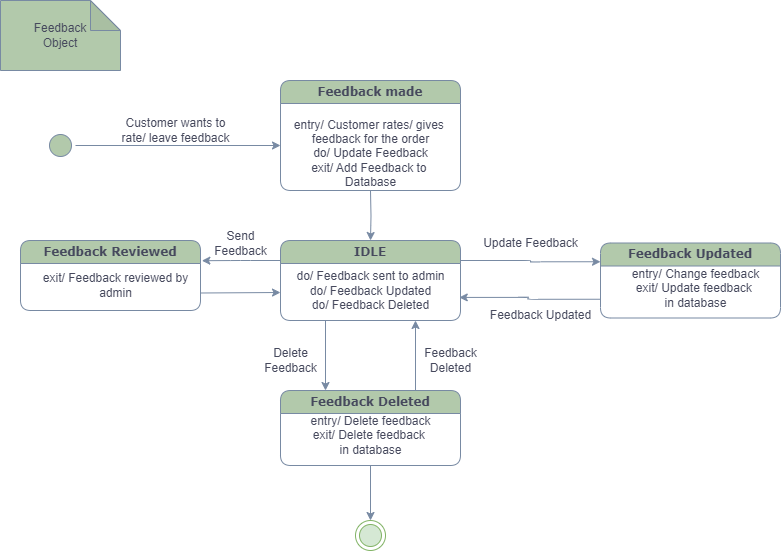

The diagram above was exported from draw.io. Its source (the exported page's mxGraphModel, read from the mxfile embedded in the PNG):
<mxGraphModel dx="1050" dy="523" grid="1" gridSize="10" guides="1" tooltips="1" connect="1" arrows="1" fold="1" page="1" pageScale="1" pageWidth="1100" pageHeight="850" background="none" math="0" shadow="0">
  <root>
    <mxCell id="0" />
    <mxCell id="1" parent="0" />
    <mxCell id="QHAprbs9OQc7LEGsFMKN-3" style="edgeStyle=orthogonalEdgeStyle;rounded=1;orthogonalLoop=1;jettySize=auto;html=1;exitX=0.5;exitY=0;exitDx=0;exitDy=0;labelBackgroundColor=none;strokeColor=#788AA3;fontColor=default;" edge="1" parent="1" source="382b91b5511bd0f7-1">
      <mxGeometry relative="1" as="geometry">
        <mxPoint x="300" y="165" as="targetPoint" />
      </mxGeometry>
    </mxCell>
    <mxCell id="382b91b5511bd0f7-1" value="" style="ellipse;html=1;shape=startState;fillColor=#B2C9AB;strokeColor=#788AA3;rounded=1;shadow=0;comic=0;labelBackgroundColor=none;fontFamily=Verdana;fontSize=12;fontColor=#46495D;align=center;direction=south;" parent="1" vertex="1">
      <mxGeometry x="65" y="150" width="30" height="30" as="geometry" />
    </mxCell>
    <mxCell id="2a3bc250acf0617d-7" value="Feedback made" style="swimlane;whiteSpace=wrap;html=1;rounded=1;shadow=0;comic=0;labelBackgroundColor=none;strokeWidth=1;fontFamily=Verdana;fontSize=12;align=center;startSize=23;fillColor=#B2C9AB;strokeColor=#788AA3;fontColor=#46495D;" parent="1" vertex="1">
      <mxGeometry x="300" y="100" width="180" height="110" as="geometry" />
    </mxCell>
    <mxCell id="QHAprbs9OQc7LEGsFMKN-5" value="entry/ Customer rates/ gives&amp;nbsp;&lt;br&gt;feedback for the order&lt;br&gt;do/ Update Feedback&lt;br&gt;exit/ Add Feedback to&amp;nbsp;&lt;br&gt;Database" style="text;html=1;align=center;verticalAlign=middle;resizable=0;points=[];autosize=1;strokeColor=none;fillColor=none;labelBackgroundColor=none;fontColor=#46495D;rounded=1;" vertex="1" parent="2a3bc250acf0617d-7">
      <mxGeometry y="28" width="180" height="90" as="geometry" />
    </mxCell>
    <mxCell id="QHAprbs9OQc7LEGsFMKN-1" value="Feedback&lt;br&gt;Object" style="shape=note;whiteSpace=wrap;html=1;backgroundOutline=1;darkOpacity=0.05;labelBackgroundColor=none;fillColor=#B2C9AB;strokeColor=#788AA3;fontColor=#46495D;rounded=1;" vertex="1" parent="1">
      <mxGeometry x="20" y="20" width="120" height="70" as="geometry" />
    </mxCell>
    <mxCell id="QHAprbs9OQc7LEGsFMKN-4" value="Customer wants to &lt;br&gt;rate/ leave feedback" style="text;html=1;align=center;verticalAlign=middle;resizable=0;points=[];autosize=1;strokeColor=none;fillColor=none;labelBackgroundColor=none;fontColor=#46495D;rounded=1;" vertex="1" parent="1">
      <mxGeometry x="130" y="130" width="130" height="40" as="geometry" />
    </mxCell>
    <mxCell id="QHAprbs9OQc7LEGsFMKN-15" style="edgeStyle=orthogonalEdgeStyle;rounded=1;orthogonalLoop=1;jettySize=auto;html=1;exitX=0;exitY=0.25;exitDx=0;exitDy=0;entryX=1.008;entryY=-0.12;entryDx=0;entryDy=0;entryPerimeter=0;labelBackgroundColor=none;strokeColor=#788AA3;fontColor=default;" edge="1" parent="1" source="QHAprbs9OQc7LEGsFMKN-6" target="QHAprbs9OQc7LEGsFMKN-13">
      <mxGeometry relative="1" as="geometry" />
    </mxCell>
    <mxCell id="QHAprbs9OQc7LEGsFMKN-24" style="edgeStyle=orthogonalEdgeStyle;rounded=1;orthogonalLoop=1;jettySize=auto;html=1;exitX=1;exitY=0.25;exitDx=0;exitDy=0;entryX=0;entryY=0.25;entryDx=0;entryDy=0;labelBackgroundColor=none;strokeColor=#788AA3;fontColor=default;" edge="1" parent="1" source="QHAprbs9OQc7LEGsFMKN-6" target="QHAprbs9OQc7LEGsFMKN-19">
      <mxGeometry relative="1" as="geometry">
        <mxPoint x="610" y="280" as="targetPoint" />
      </mxGeometry>
    </mxCell>
    <mxCell id="QHAprbs9OQc7LEGsFMKN-31" style="edgeStyle=orthogonalEdgeStyle;rounded=1;orthogonalLoop=1;jettySize=auto;html=1;exitX=0.25;exitY=1;exitDx=0;exitDy=0;entryX=0.25;entryY=0;entryDx=0;entryDy=0;labelBackgroundColor=none;strokeColor=#788AA3;fontColor=default;" edge="1" parent="1" source="QHAprbs9OQc7LEGsFMKN-6" target="QHAprbs9OQc7LEGsFMKN-29">
      <mxGeometry relative="1" as="geometry" />
    </mxCell>
    <mxCell id="QHAprbs9OQc7LEGsFMKN-6" value="IDLE" style="swimlane;whiteSpace=wrap;html=1;rounded=1;shadow=0;comic=0;labelBackgroundColor=none;strokeWidth=1;fontFamily=Verdana;fontSize=12;align=center;startSize=23;fillColor=#B2C9AB;strokeColor=#788AA3;fontColor=#46495D;" vertex="1" parent="1">
      <mxGeometry x="300" y="260" width="180" height="80" as="geometry" />
    </mxCell>
    <mxCell id="QHAprbs9OQc7LEGsFMKN-7" value="&lt;br&gt;do/ Feedback sent to admin&lt;br&gt;do/ Feedback Updated&lt;br&gt;do/ Feedback Deleted&lt;br&gt;" style="text;html=1;align=center;verticalAlign=middle;resizable=0;points=[];autosize=1;strokeColor=none;fillColor=none;labelBackgroundColor=none;fontColor=#46495D;rounded=1;" vertex="1" parent="QHAprbs9OQc7LEGsFMKN-6">
      <mxGeometry x="5" y="7.5" width="170" height="70" as="geometry" />
    </mxCell>
    <mxCell id="QHAprbs9OQc7LEGsFMKN-11" style="edgeStyle=orthogonalEdgeStyle;rounded=1;orthogonalLoop=1;jettySize=auto;html=1;entryX=0.5;entryY=0;entryDx=0;entryDy=0;labelBackgroundColor=none;strokeColor=#788AA3;fontColor=default;" edge="1" parent="1" target="QHAprbs9OQc7LEGsFMKN-6">
      <mxGeometry relative="1" as="geometry">
        <mxPoint x="390" y="210" as="sourcePoint" />
      </mxGeometry>
    </mxCell>
    <mxCell id="QHAprbs9OQc7LEGsFMKN-16" style="edgeStyle=orthogonalEdgeStyle;rounded=1;orthogonalLoop=1;jettySize=auto;html=1;exitX=1;exitY=0.75;exitDx=0;exitDy=0;labelBackgroundColor=none;strokeColor=#788AA3;fontColor=default;" edge="1" parent="1" source="QHAprbs9OQc7LEGsFMKN-12">
      <mxGeometry relative="1" as="geometry">
        <mxPoint x="300" y="312" as="targetPoint" />
      </mxGeometry>
    </mxCell>
    <mxCell id="QHAprbs9OQc7LEGsFMKN-12" value="Feedback Reviewed" style="swimlane;whiteSpace=wrap;html=1;rounded=1;shadow=0;comic=0;labelBackgroundColor=none;strokeWidth=1;fontFamily=Verdana;fontSize=12;align=center;startSize=23;fillColor=#B2C9AB;strokeColor=#788AA3;fontColor=#46495D;" vertex="1" parent="1">
      <mxGeometry x="40" y="260" width="180" height="70" as="geometry" />
    </mxCell>
    <mxCell id="QHAprbs9OQc7LEGsFMKN-13" value="exit/ Feedback reviewed by&lt;br&gt;admin" style="text;html=1;align=center;verticalAlign=middle;resizable=0;points=[];autosize=1;strokeColor=none;fillColor=none;labelBackgroundColor=none;fontColor=#46495D;rounded=1;" vertex="1" parent="QHAprbs9OQc7LEGsFMKN-12">
      <mxGeometry x="10" y="25" width="170" height="40" as="geometry" />
    </mxCell>
    <mxCell id="QHAprbs9OQc7LEGsFMKN-17" value="Send&lt;br&gt;Feedback" style="text;html=1;align=center;verticalAlign=middle;resizable=0;points=[];autosize=1;strokeColor=none;fillColor=none;labelBackgroundColor=none;fontColor=#46495D;rounded=1;" vertex="1" parent="1">
      <mxGeometry x="220" y="243" width="80" height="40" as="geometry" />
    </mxCell>
    <mxCell id="QHAprbs9OQc7LEGsFMKN-23" style="edgeStyle=orthogonalEdgeStyle;rounded=1;orthogonalLoop=1;jettySize=auto;html=1;exitX=0;exitY=0.75;exitDx=0;exitDy=0;entryX=1.022;entryY=0.706;entryDx=0;entryDy=0;entryPerimeter=0;labelBackgroundColor=none;strokeColor=#788AA3;fontColor=default;" edge="1" parent="1" source="QHAprbs9OQc7LEGsFMKN-19" target="QHAprbs9OQc7LEGsFMKN-7">
      <mxGeometry relative="1" as="geometry" />
    </mxCell>
    <mxCell id="QHAprbs9OQc7LEGsFMKN-19" value="Feedback Updated" style="swimlane;whiteSpace=wrap;html=1;rounded=1;shadow=0;comic=0;labelBackgroundColor=none;strokeWidth=1;fontFamily=Verdana;fontSize=12;align=center;startSize=23;fillColor=#B2C9AB;strokeColor=#788AA3;fontColor=#46495D;" vertex="1" parent="1">
      <mxGeometry x="620" y="262.5" width="180" height="75" as="geometry" />
    </mxCell>
    <mxCell id="QHAprbs9OQc7LEGsFMKN-20" value="entry/ Change feedback&lt;br&gt;exit/ Update feedback&amp;nbsp;&lt;br&gt;in database" style="text;html=1;align=center;verticalAlign=middle;resizable=0;points=[];autosize=1;strokeColor=none;fillColor=none;labelBackgroundColor=none;fontColor=#46495D;rounded=1;" vertex="1" parent="QHAprbs9OQc7LEGsFMKN-19">
      <mxGeometry x="20" y="15" width="150" height="60" as="geometry" />
    </mxCell>
    <mxCell id="QHAprbs9OQc7LEGsFMKN-25" value="Update Feedback" style="text;html=1;align=center;verticalAlign=middle;resizable=0;points=[];autosize=1;strokeColor=none;fillColor=none;labelBackgroundColor=none;fontColor=#46495D;rounded=1;" vertex="1" parent="1">
      <mxGeometry x="490" y="248" width="120" height="30" as="geometry" />
    </mxCell>
    <mxCell id="QHAprbs9OQc7LEGsFMKN-26" value="Feedback Updated" style="text;html=1;align=center;verticalAlign=middle;resizable=0;points=[];autosize=1;strokeColor=none;fillColor=none;labelBackgroundColor=none;fontColor=#46495D;rounded=1;" vertex="1" parent="1">
      <mxGeometry x="500" y="320" width="120" height="30" as="geometry" />
    </mxCell>
    <mxCell id="QHAprbs9OQc7LEGsFMKN-32" style="edgeStyle=orthogonalEdgeStyle;rounded=1;orthogonalLoop=1;jettySize=auto;html=1;exitX=0.75;exitY=0;exitDx=0;exitDy=0;entryX=0.75;entryY=1;entryDx=0;entryDy=0;labelBackgroundColor=none;strokeColor=#788AA3;fontColor=default;" edge="1" parent="1" source="QHAprbs9OQc7LEGsFMKN-29" target="QHAprbs9OQc7LEGsFMKN-6">
      <mxGeometry relative="1" as="geometry" />
    </mxCell>
    <mxCell id="QHAprbs9OQc7LEGsFMKN-36" style="edgeStyle=orthogonalEdgeStyle;rounded=0;orthogonalLoop=1;jettySize=auto;html=1;exitX=0.5;exitY=1;exitDx=0;exitDy=0;entryX=0.5;entryY=0;entryDx=0;entryDy=0;strokeColor=#788AA3;fontColor=#46495D;fillColor=#B2C9AB;" edge="1" parent="1" source="QHAprbs9OQc7LEGsFMKN-29" target="QHAprbs9OQc7LEGsFMKN-35">
      <mxGeometry relative="1" as="geometry" />
    </mxCell>
    <mxCell id="QHAprbs9OQc7LEGsFMKN-29" value="Feedback Deleted" style="swimlane;whiteSpace=wrap;html=1;rounded=1;shadow=0;comic=0;labelBackgroundColor=none;strokeWidth=1;fontFamily=Verdana;fontSize=12;align=center;startSize=23;fillColor=#B2C9AB;strokeColor=#788AA3;fontColor=#46495D;" vertex="1" parent="1">
      <mxGeometry x="300" y="410" width="180" height="75" as="geometry" />
    </mxCell>
    <mxCell id="QHAprbs9OQc7LEGsFMKN-30" value="entry/ Delete feedback&lt;br&gt;exit/ Delete feedback&amp;nbsp;&lt;br&gt;in database" style="text;html=1;align=center;verticalAlign=middle;resizable=0;points=[];autosize=1;strokeColor=none;fillColor=none;labelBackgroundColor=none;fontColor=#46495D;rounded=1;" vertex="1" parent="QHAprbs9OQc7LEGsFMKN-29">
      <mxGeometry x="20" y="15" width="140" height="60" as="geometry" />
    </mxCell>
    <mxCell id="QHAprbs9OQc7LEGsFMKN-33" value="Delete&lt;br&gt;Feedback" style="text;html=1;align=center;verticalAlign=middle;resizable=0;points=[];autosize=1;strokeColor=none;fillColor=none;labelBackgroundColor=none;fontColor=#46495D;rounded=1;" vertex="1" parent="1">
      <mxGeometry x="270" y="360" width="80" height="40" as="geometry" />
    </mxCell>
    <mxCell id="QHAprbs9OQc7LEGsFMKN-34" value="Feedback&lt;br&gt;Deleted" style="text;html=1;align=center;verticalAlign=middle;resizable=0;points=[];autosize=1;strokeColor=none;fillColor=none;labelBackgroundColor=none;fontColor=#46495D;rounded=1;" vertex="1" parent="1">
      <mxGeometry x="430" y="360" width="80" height="40" as="geometry" />
    </mxCell>
    <mxCell id="QHAprbs9OQc7LEGsFMKN-35" value="" style="ellipse;html=1;shape=endState;fillColor=#d5e8d4;strokeColor=#82b366;" vertex="1" parent="1">
      <mxGeometry x="375" y="540" width="30" height="30" as="geometry" />
    </mxCell>
  </root>
</mxGraphModel>